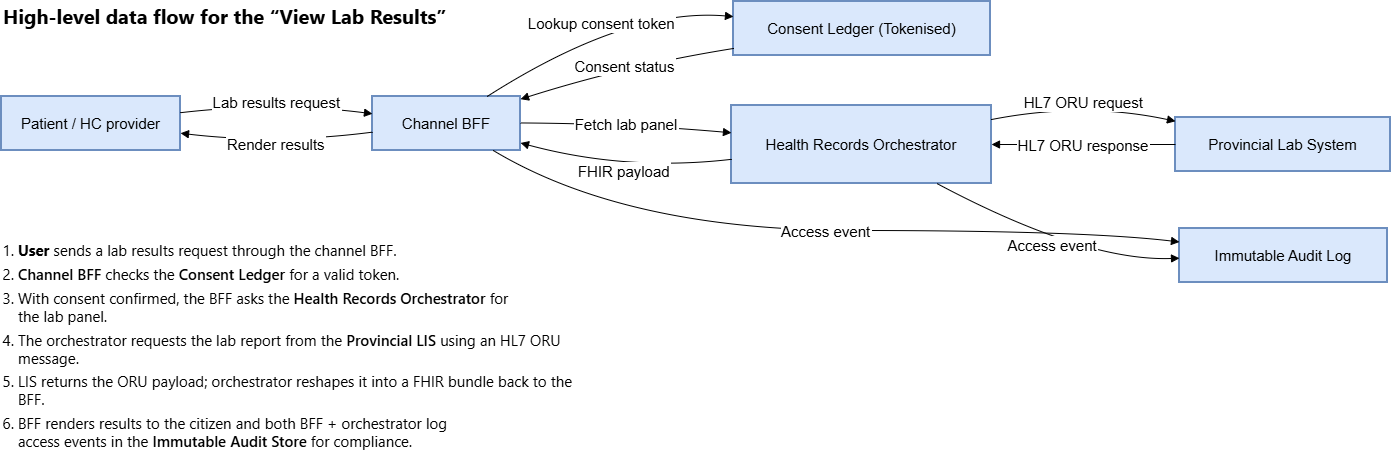

The diagram above was exported from draw.io. Its source (the exported page's mxGraphModel, read from the mxfile embedded in the PNG):
<mxGraphModel dx="1426" dy="777" grid="1" gridSize="10" guides="1" tooltips="1" connect="1" arrows="1" fold="1" page="1" pageScale="1" pageWidth="850" pageHeight="1100" math="0" shadow="0">
  <root>
    <mxCell id="0" />
    <mxCell id="1" parent="0" />
    <mxCell id="Nmj9Ok4pn-OdK_mOy8QH-1" value="Patient / HC provider" style="whiteSpace=wrap;strokeWidth=2;fillColor=#dae8fc;strokeColor=#6c8ebf;fontSize=15;" vertex="1" parent="1">
      <mxGeometry x="20" y="115" width="179" height="54" as="geometry" />
    </mxCell>
    <mxCell id="Nmj9Ok4pn-OdK_mOy8QH-2" value="Channel BFF" style="whiteSpace=wrap;strokeWidth=2;fillColor=#dae8fc;strokeColor=#6c8ebf;fontSize=15;" vertex="1" parent="1">
      <mxGeometry x="391" y="115" width="148" height="54" as="geometry" />
    </mxCell>
    <mxCell id="Nmj9Ok4pn-OdK_mOy8QH-3" value="Consent Ledger (Tokenised)" style="whiteSpace=wrap;strokeWidth=2;fillColor=#dae8fc;strokeColor=#6c8ebf;fontSize=15;" vertex="1" parent="1">
      <mxGeometry x="752" y="20" width="257" height="54" as="geometry" />
    </mxCell>
    <mxCell id="Nmj9Ok4pn-OdK_mOy8QH-4" value="Health Records Orchestrator" style="whiteSpace=wrap;strokeWidth=2;fillColor=#dae8fc;strokeColor=#6c8ebf;fontSize=15;" vertex="1" parent="1">
      <mxGeometry x="750" y="124" width="260" height="78" as="geometry" />
    </mxCell>
    <mxCell id="Nmj9Ok4pn-OdK_mOy8QH-5" value="Provincial Lab System" style="whiteSpace=wrap;strokeWidth=2;fillColor=#dae8fc;strokeColor=#6c8ebf;fontSize=15;" vertex="1" parent="1">
      <mxGeometry x="1194" y="136" width="215" height="54" as="geometry" />
    </mxCell>
    <mxCell id="Nmj9Ok4pn-OdK_mOy8QH-6" value="Immutable Audit Log" style="whiteSpace=wrap;strokeWidth=2;fillColor=#dae8fc;strokeColor=#6c8ebf;fontSize=15;" vertex="1" parent="1">
      <mxGeometry x="1198" y="247" width="208" height="54" as="geometry" />
    </mxCell>
    <mxCell id="Nmj9Ok4pn-OdK_mOy8QH-7" value="Lab results request" style="curved=1;startArrow=none;endArrow=block;exitX=1;exitY=0.3;entryX=0;entryY=0.32;rounded=0;fontSize=15;labelPosition=center;verticalLabelPosition=middle;align=center;verticalAlign=middle;" edge="1" parent="1" source="Nmj9Ok4pn-OdK_mOy8QH-1" target="Nmj9Ok4pn-OdK_mOy8QH-2">
      <mxGeometry relative="1" as="geometry">
        <Array as="points">
          <mxPoint x="295" y="120" />
        </Array>
      </mxGeometry>
    </mxCell>
    <mxCell id="Nmj9Ok4pn-OdK_mOy8QH-8" value="Lookup consent token" style="curved=1;startArrow=none;endArrow=block;exitX=0.78;exitY=-0.01;entryX=0;entryY=0.28;rounded=0;fontSize=15;labelPosition=center;verticalLabelPosition=middle;align=center;verticalAlign=middle;" edge="1" parent="1" source="Nmj9Ok4pn-OdK_mOy8QH-2" target="Nmj9Ok4pn-OdK_mOy8QH-3">
      <mxGeometry relative="1" as="geometry">
        <Array as="points">
          <mxPoint x="645" y="26" />
        </Array>
      </mxGeometry>
    </mxCell>
    <mxCell id="Nmj9Ok4pn-OdK_mOy8QH-9" value="Consent status" style="curved=1;startArrow=none;endArrow=block;exitX=0;exitY=0.87;entryX=1;entryY=0.05;rounded=0;fontSize=15;labelPosition=center;verticalLabelPosition=middle;align=center;verticalAlign=middle;" edge="1" parent="1" source="Nmj9Ok4pn-OdK_mOy8QH-3" target="Nmj9Ok4pn-OdK_mOy8QH-2">
      <mxGeometry relative="1" as="geometry">
        <Array as="points">
          <mxPoint x="645" y="84" />
        </Array>
      </mxGeometry>
    </mxCell>
    <mxCell id="Nmj9Ok4pn-OdK_mOy8QH-10" value="Fetch lab panel" style="curved=1;startArrow=none;endArrow=block;exitX=1;exitY=0.49;entryX=0;entryY=0.35;rounded=0;fontSize=15;labelPosition=center;verticalLabelPosition=middle;align=center;verticalAlign=middle;" edge="1" parent="1" source="Nmj9Ok4pn-OdK_mOy8QH-2" target="Nmj9Ok4pn-OdK_mOy8QH-4">
      <mxGeometry relative="1" as="geometry">
        <Array as="points">
          <mxPoint x="645" y="142" />
        </Array>
      </mxGeometry>
    </mxCell>
    <mxCell id="Nmj9Ok4pn-OdK_mOy8QH-11" value="HL7 ORU request" style="curved=1;startArrow=none;endArrow=block;exitX=1;exitY=0.18;entryX=0;entryY=0.07;rounded=0;fontSize=15;labelPosition=center;verticalLabelPosition=middle;align=center;verticalAlign=middle;" edge="1" parent="1" source="Nmj9Ok4pn-OdK_mOy8QH-4" target="Nmj9Ok4pn-OdK_mOy8QH-5">
      <mxGeometry relative="1" as="geometry">
        <Array as="points">
          <mxPoint x="1102" y="120" />
        </Array>
      </mxGeometry>
    </mxCell>
    <mxCell id="Nmj9Ok4pn-OdK_mOy8QH-12" value="HL7 ORU response" style="curved=1;startArrow=none;endArrow=block;exitX=0;exitY=0.5;entryX=1;entryY=0.5;rounded=0;fontSize=15;labelPosition=center;verticalLabelPosition=middle;align=center;verticalAlign=middle;" edge="1" parent="1" source="Nmj9Ok4pn-OdK_mOy8QH-5" target="Nmj9Ok4pn-OdK_mOy8QH-4">
      <mxGeometry relative="1" as="geometry">
        <Array as="points" />
      </mxGeometry>
    </mxCell>
    <mxCell id="Nmj9Ok4pn-OdK_mOy8QH-13" value="FHIR payload" style="curved=1;startArrow=none;endArrow=block;exitX=0;exitY=0.69;entryX=1;entryY=0.86;rounded=0;fontSize=15;labelPosition=center;verticalLabelPosition=middle;align=center;verticalAlign=middle;" edge="1" parent="1" source="Nmj9Ok4pn-OdK_mOy8QH-4" target="Nmj9Ok4pn-OdK_mOy8QH-2">
      <mxGeometry relative="1" as="geometry">
        <Array as="points">
          <mxPoint x="645" y="190" />
        </Array>
      </mxGeometry>
    </mxCell>
    <mxCell id="Nmj9Ok4pn-OdK_mOy8QH-14" value="Render results" style="curved=1;startArrow=none;endArrow=block;exitX=0;exitY=0.66;entryX=1;entryY=0.68;rounded=0;fontSize=15;labelPosition=center;verticalLabelPosition=middle;align=center;verticalAlign=middle;" edge="1" parent="1" source="Nmj9Ok4pn-OdK_mOy8QH-2" target="Nmj9Ok4pn-OdK_mOy8QH-1">
      <mxGeometry relative="1" as="geometry">
        <Array as="points">
          <mxPoint x="295" y="163" />
        </Array>
      </mxGeometry>
    </mxCell>
    <mxCell id="Nmj9Ok4pn-OdK_mOy8QH-15" value="Access event" style="curved=1;startArrow=none;endArrow=block;exitX=0.81;exitY=0.99;entryX=0;entryY=0.25;rounded=0;fontSize=15;labelPosition=center;verticalLabelPosition=middle;align=center;verticalAlign=middle;" edge="1" parent="1" source="Nmj9Ok4pn-OdK_mOy8QH-2" target="Nmj9Ok4pn-OdK_mOy8QH-6">
      <mxGeometry relative="1" as="geometry">
        <Array as="points">
          <mxPoint x="645" y="249" />
          <mxPoint x="1102" y="249" />
        </Array>
      </mxGeometry>
    </mxCell>
    <mxCell id="Nmj9Ok4pn-OdK_mOy8QH-16" value="Access event" style="curved=1;startArrow=none;endArrow=block;exitX=0.79;exitY=1;entryX=0;entryY=0.55;rounded=0;fontSize=15;labelPosition=center;verticalLabelPosition=middle;align=center;verticalAlign=middle;" edge="1" parent="1" source="Nmj9Ok4pn-OdK_mOy8QH-4" target="Nmj9Ok4pn-OdK_mOy8QH-6">
      <mxGeometry relative="1" as="geometry">
        <Array as="points">
          <mxPoint x="1102" y="280" />
        </Array>
      </mxGeometry>
    </mxCell>
    <mxCell id="Nmj9Ok4pn-OdK_mOy8QH-17" value="&lt;span style=&quot;animation: 0.25s ease 0s 1 normal none running fade-in; font-family: &amp;quot;Segoe WPC&amp;quot;, &amp;quot;Segoe UI&amp;quot;, sans-serif; background-color: rgb(255, 255, 255);&quot;&gt;High&lt;/span&gt;&lt;span style=&quot;animation: 0.25s ease 0s 1 normal none running fade-in; font-family: &amp;quot;Segoe WPC&amp;quot;, &amp;quot;Segoe UI&amp;quot;, sans-serif; background-color: rgb(255, 255, 255);&quot;&gt;-level&lt;/span&gt;&lt;span style=&quot;animation: 0.25s ease 0s 1 normal none running fade-in; font-family: &amp;quot;Segoe WPC&amp;quot;, &amp;quot;Segoe UI&amp;quot;, sans-serif; background-color: rgb(255, 255, 255);&quot;&gt;&amp;nbsp;data&lt;/span&gt;&lt;span style=&quot;animation: 0.25s ease 0s 1 normal none running fade-in; font-family: &amp;quot;Segoe WPC&amp;quot;, &amp;quot;Segoe UI&amp;quot;, sans-serif; background-color: rgb(255, 255, 255);&quot;&gt;&amp;nbsp;flow for&lt;/span&gt;&lt;span style=&quot;animation: 0.25s ease 0s 1 normal none running fade-in; font-family: &amp;quot;Segoe WPC&amp;quot;, &amp;quot;Segoe UI&amp;quot;, sans-serif; background-color: rgb(255, 255, 255);&quot;&gt;&amp;nbsp;the&lt;/span&gt;&lt;span style=&quot;animation: 0.25s ease 0s 1 normal none running fade-in; font-family: &amp;quot;Segoe WPC&amp;quot;, &amp;quot;Segoe UI&amp;quot;, sans-serif; background-color: rgb(255, 255, 255);&quot;&gt;&amp;nbsp;&lt;/span&gt;&lt;span style=&quot;animation: 0.25s ease 0s 1 normal none running fade-in; font-family: &amp;quot;Segoe WPC&amp;quot;, &amp;quot;Segoe UI&amp;quot;, sans-serif; background-color: rgb(255, 255, 255);&quot;&gt;“View&lt;/span&gt;&lt;span style=&quot;animation: 0.25s ease 0s 1 normal none running fade-in; font-family: &amp;quot;Segoe WPC&amp;quot;, &amp;quot;Segoe UI&amp;quot;, sans-serif; background-color: rgb(255, 255, 255);&quot;&gt;&amp;nbsp;Lab&lt;/span&gt;&lt;span style=&quot;animation: 0.25s ease 0s 1 normal none running fade-in; font-family: &amp;quot;Segoe WPC&amp;quot;, &amp;quot;Segoe UI&amp;quot;, sans-serif; background-color: rgb(255, 255, 255);&quot;&gt;&amp;nbsp;Results&lt;/span&gt;&lt;span style=&quot;animation: 0.25s ease 0s 1 normal none running fade-in; font-family: &amp;quot;Segoe WPC&amp;quot;, &amp;quot;Segoe UI&amp;quot;, sans-serif; background-color: rgb(255, 255, 255);&quot;&gt;”&lt;/span&gt;" style="text;html=1;whiteSpace=wrap;strokeColor=none;fillColor=none;align=left;verticalAlign=middle;rounded=0;fontSize=20;fontStyle=1" vertex="1" parent="1">
      <mxGeometry x="20" y="20" width="490" height="30" as="geometry" />
    </mxCell>
    <mxCell id="Nmj9Ok4pn-OdK_mOy8QH-18" value="&lt;ol style=&quot;animation: 0.25s ease 0s 1 normal none running fade-in; margin: 0px 0px 0px 16px; font-family: &amp;quot;Segoe WPC&amp;quot;, &amp;quot;Segoe UI&amp;quot;, sans-serif; font-size: 14.95px; text-align: start; background-color: rgb(255, 255, 255); padding: 0px;&quot;&gt;&lt;li data-indent=&quot;0&quot; value=&quot;1&quot; style=&quot;animation: 0.25s ease 0s 1 normal none running fade-in; margin-bottom: 2px !important; margin-top: 2px !important; margin-left: 0px; padding-top: 2px; padding-bottom: 2px; list-style-type: decimal;&quot;&gt;&lt;span style=&quot;animation: 0.25s ease 0s 1 normal none running fade-in;&quot;&gt;&lt;b&gt;User&amp;nbsp;&lt;/b&gt;sends&lt;/span&gt;&lt;span style=&quot;animation: 0.25s ease 0s 1 normal none running fade-in;&quot;&gt;&amp;nbsp;a&lt;/span&gt;&lt;span style=&quot;animation: 0.25s ease 0s 1 normal none running fade-in;&quot;&gt;&amp;nbsp;lab results&lt;/span&gt;&lt;span style=&quot;animation: 0.25s ease 0s 1 normal none running fade-in;&quot;&gt;&amp;nbsp;request&lt;/span&gt;&lt;span style=&quot;animation: 0.25s ease 0s 1 normal none running fade-in;&quot;&gt;&amp;nbsp;through&lt;/span&gt;&lt;span style=&quot;animation: 0.25s ease 0s 1 normal none running fade-in;&quot;&gt;&amp;nbsp;the channel&lt;/span&gt;&lt;span style=&quot;animation: 0.25s ease 0s 1 normal none running fade-in;&quot;&gt;&amp;nbsp;B&lt;/span&gt;&lt;span style=&quot;animation: 0.25s ease 0s 1 normal none running fade-in;&quot;&gt;FF&lt;/span&gt;&lt;span style=&quot;animation: 0.25s ease 0s 1 normal none running fade-in;&quot;&gt;.&lt;/span&gt;&lt;/li&gt;&lt;/ol&gt;&lt;ol style=&quot;animation: 0.25s ease 0s 1 normal none running fade-in; font-family: &amp;quot;Segoe WPC&amp;quot;, &amp;quot;Segoe UI&amp;quot;, sans-serif; font-size: 14.95px; text-align: start; background-color: rgb(255, 255, 255); margin: 0px 0px 0px 16px; padding: 0px;&quot;&gt;&lt;li data-indent=&quot;0&quot; value=&quot;2&quot; style=&quot;animation: 0.25s ease 0s 1 normal none running fade-in; margin-bottom: 2px !important; margin-top: 2px !important; margin-left: 0px; padding-top: 2px; padding-bottom: 2px; list-style-type: decimal;&quot;&gt;&lt;span class=&quot;markdown-bold-text&quot; style=&quot;animation: 0.25s ease 0s 1 normal none running fade-in; font-weight: 600;&quot;&gt;&lt;span style=&quot;animation: 0.25s ease 0s 1 normal none running fade-in;&quot;&gt;Channel&lt;/span&gt;&lt;span style=&quot;animation: 0.25s ease 0s 1 normal none running fade-in;&quot;&gt;&amp;nbsp;B&lt;/span&gt;&lt;span style=&quot;animation: 0.25s ease 0s 1 normal none running fade-in;&quot;&gt;FF&lt;/span&gt;&lt;/span&gt;&lt;span style=&quot;animation: 0.25s ease 0s 1 normal none running fade-in;&quot;&gt;&amp;nbsp;checks&lt;/span&gt;&lt;span style=&quot;animation: 0.25s ease 0s 1 normal none running fade-in;&quot;&gt;&amp;nbsp;the&amp;nbsp;&lt;/span&gt;&lt;span class=&quot;markdown-bold-text&quot; style=&quot;animation: 0.25s ease 0s 1 normal none running fade-in; font-weight: 600;&quot;&gt;&lt;span style=&quot;animation: 0.25s ease 0s 1 normal none running fade-in;&quot;&gt;Consent&lt;/span&gt;&lt;span style=&quot;animation: 0.25s ease 0s 1 normal none running fade-in;&quot;&gt;&amp;nbsp;Ledger&lt;/span&gt;&lt;/span&gt;&lt;span style=&quot;animation: 0.25s ease 0s 1 normal none running fade-in;&quot;&gt;&amp;nbsp;for a&lt;/span&gt;&lt;span style=&quot;animation: 0.25s ease 0s 1 normal none running fade-in;&quot;&gt;&amp;nbsp;valid&lt;/span&gt;&lt;span style=&quot;animation: 0.25s ease 0s 1 normal none running fade-in;&quot;&gt;&amp;nbsp;token&lt;/span&gt;&lt;span style=&quot;animation: 0.25s ease 0s 1 normal none running fade-in;&quot;&gt;.&lt;/span&gt;&lt;/li&gt;&lt;/ol&gt;&lt;ol style=&quot;animation: 0.25s ease 0s 1 normal none running fade-in; font-family: &amp;quot;Segoe WPC&amp;quot;, &amp;quot;Segoe UI&amp;quot;, sans-serif; font-size: 14.95px; text-align: start; background-color: rgb(255, 255, 255); margin: 0px 0px 0px 16px; padding: 0px;&quot;&gt;&lt;li data-indent=&quot;0&quot; value=&quot;3&quot; style=&quot;animation: 0.25s ease 0s 1 normal none running fade-in; margin-bottom: 2px !important; margin-top: 2px !important; margin-left: 0px; padding-top: 2px; padding-bottom: 2px; list-style-type: decimal;&quot;&gt;&lt;span style=&quot;animation: 0.25s ease 0s 1 normal none running fade-in;&quot;&gt;With consent&lt;/span&gt;&lt;span style=&quot;animation: 0.25s ease 0s 1 normal none running fade-in;&quot;&gt;&amp;nbsp;confirmed&lt;/span&gt;&lt;span style=&quot;animation: 0.25s ease 0s 1 normal none running fade-in;&quot;&gt;, the&lt;/span&gt;&lt;span style=&quot;animation: 0.25s ease 0s 1 normal none running fade-in;&quot;&gt;&amp;nbsp;B&lt;/span&gt;&lt;span style=&quot;animation: 0.25s ease 0s 1 normal none running fade-in;&quot;&gt;FF asks the&amp;nbsp;&lt;/span&gt;&lt;span class=&quot;markdown-bold-text&quot; style=&quot;animation: 0.25s ease 0s 1 normal none running fade-in; font-weight: 600;&quot;&gt;&lt;span style=&quot;animation: 0.25s ease 0s 1 normal none running fade-in;&quot;&gt;Health&lt;/span&gt;&lt;span style=&quot;animation: 0.25s ease 0s 1 normal none running fade-in;&quot;&gt;&amp;nbsp;Records Or&lt;/span&gt;&lt;span style=&quot;animation: 0.25s ease 0s 1 normal none running fade-in;&quot;&gt;chestrator&lt;/span&gt;&lt;/span&gt;&lt;span style=&quot;animation: 0.25s ease 0s 1 normal none running fade-in;&quot;&gt;&amp;nbsp;for the&lt;/span&gt;&lt;span style=&quot;animation: 0.25s ease 0s 1 normal none running fade-in;&quot;&gt;&amp;nbsp;lab&lt;/span&gt;&lt;span style=&quot;animation: 0.25s ease 0s 1 normal none running fade-in;&quot;&gt;&amp;nbsp;panel.&lt;/span&gt;&lt;/li&gt;&lt;/ol&gt;&lt;ol style=&quot;animation: 0.25s ease 0s 1 normal none running fade-in; font-family: &amp;quot;Segoe WPC&amp;quot;, &amp;quot;Segoe UI&amp;quot;, sans-serif; font-size: 14.95px; text-align: start; background-color: rgb(255, 255, 255); margin: 0px 0px 0px 16px; padding: 0px;&quot;&gt;&lt;li data-indent=&quot;0&quot; value=&quot;4&quot; style=&quot;animation: 0.25s ease 0s 1 normal none running fade-in; margin-bottom: 2px !important; margin-top: 2px !important; margin-left: 0px; padding-top: 2px; padding-bottom: 2px; list-style-type: decimal;&quot;&gt;&lt;span style=&quot;animation: 0.25s ease 0s 1 normal none running fade-in;&quot;&gt;The orchestr&lt;/span&gt;&lt;span style=&quot;animation: 0.25s ease 0s 1 normal none running fade-in;&quot;&gt;ator requests&lt;/span&gt;&lt;span style=&quot;animation: 0.25s ease 0s 1 normal none running fade-in;&quot;&gt;&amp;nbsp;the lab&lt;/span&gt;&lt;span style=&quot;animation: 0.25s ease 0s 1 normal none running fade-in;&quot;&gt;&amp;nbsp;report&lt;/span&gt;&lt;span style=&quot;animation: 0.25s ease 0s 1 normal none running fade-in;&quot;&gt;&amp;nbsp;from&lt;/span&gt;&lt;span style=&quot;animation: 0.25s ease 0s 1 normal none running fade-in;&quot;&gt;&amp;nbsp;the&lt;/span&gt;&lt;span style=&quot;animation: 0.25s ease 0s 1 normal none running fade-in;&quot;&gt;&amp;nbsp;&lt;/span&gt;&lt;span class=&quot;markdown-bold-text&quot; style=&quot;animation: 0.25s ease 0s 1 normal none running fade-in; font-weight: 600;&quot;&gt;Provincial LIS&lt;/span&gt;&lt;span style=&quot;animation: 0.25s ease 0s 1 normal none running fade-in;&quot;&gt;&amp;nbsp;using&lt;/span&gt;&lt;span style=&quot;animation: 0.25s ease 0s 1 normal none running fade-in;&quot;&gt;&amp;nbsp;an HL&lt;/span&gt;&lt;span style=&quot;animation: 0.25s ease 0s 1 normal none running fade-in;&quot;&gt;7 OR&lt;/span&gt;&lt;span style=&quot;animation: 0.25s ease 0s 1 normal none running fade-in;&quot;&gt;U message&lt;/span&gt;&lt;span style=&quot;animation: 0.25s ease 0s 1 normal none running fade-in;&quot;&gt;.&lt;/span&gt;&lt;/li&gt;&lt;/ol&gt;&lt;ol style=&quot;animation: 0.25s ease 0s 1 normal none running fade-in; font-family: &amp;quot;Segoe WPC&amp;quot;, &amp;quot;Segoe UI&amp;quot;, sans-serif; font-size: 14.95px; text-align: start; background-color: rgb(255, 255, 255); margin: 0px 0px 0px 16px; padding: 0px;&quot;&gt;&lt;li data-indent=&quot;0&quot; value=&quot;5&quot; style=&quot;animation: 0.25s ease 0s 1 normal none running fade-in; margin-bottom: 2px !important; margin-top: 2px !important; margin-left: 0px; padding-top: 2px; padding-bottom: 2px; list-style-type: decimal;&quot;&gt;&lt;span style=&quot;animation: 0.25s ease 0s 1 normal none running fade-in;&quot;&gt;LIS returns&lt;/span&gt;&lt;span style=&quot;animation: 0.25s ease 0s 1 normal none running fade-in;&quot;&gt;&amp;nbsp;the OR&lt;/span&gt;&lt;span style=&quot;animation: 0.25s ease 0s 1 normal none running fade-in;&quot;&gt;U&lt;/span&gt;&lt;span style=&quot;animation: 0.25s ease 0s 1 normal none running fade-in;&quot;&gt;&amp;nbsp;payload&lt;/span&gt;&lt;span style=&quot;animation: 0.25s ease 0s 1 normal none running fade-in;&quot;&gt;; orchestr&lt;/span&gt;&lt;span style=&quot;animation: 0.25s ease 0s 1 normal none running fade-in;&quot;&gt;ator&lt;/span&gt;&lt;span style=&quot;animation: 0.25s ease 0s 1 normal none running fade-in;&quot;&gt;&amp;nbsp;resh&lt;/span&gt;&lt;span style=&quot;animation: 0.25s ease 0s 1 normal none running fade-in;&quot;&gt;apes it&lt;/span&gt;&lt;span style=&quot;animation: 0.25s ease 0s 1 normal none running fade-in;&quot;&gt;&amp;nbsp;into&lt;/span&gt;&lt;span style=&quot;animation: 0.25s ease 0s 1 normal none running fade-in;&quot;&gt;&amp;nbsp;a&lt;/span&gt;&lt;span style=&quot;animation: 0.25s ease 0s 1 normal none running fade-in;&quot;&gt;&amp;nbsp;F&lt;/span&gt;&lt;span style=&quot;animation: 0.25s ease 0s 1 normal none running fade-in;&quot;&gt;HIR&lt;/span&gt;&lt;span style=&quot;animation: 0.25s ease 0s 1 normal none running fade-in;&quot;&gt;&amp;nbsp;bundle back&lt;/span&gt;&lt;span style=&quot;animation: 0.25s ease 0s 1 normal none running fade-in;&quot;&gt;&amp;nbsp;to&lt;/span&gt;&lt;span style=&quot;animation: 0.25s ease 0s 1 normal none running fade-in;&quot;&gt;&amp;nbsp;the B&lt;/span&gt;&lt;span style=&quot;animation: 0.25s ease 0s 1 normal none running fade-in;&quot;&gt;FF.&lt;/span&gt;&lt;/li&gt;&lt;/ol&gt;&lt;ol style=&quot;animation: 0.25s ease 0s 1 normal none running fade-in; margin: 0px 0px 0px 16px; font-family: &amp;quot;Segoe WPC&amp;quot;, &amp;quot;Segoe UI&amp;quot;, sans-serif; font-size: 14.95px; text-align: start; background-color: rgb(255, 255, 255); padding: 0px;&quot;&gt;&lt;li data-indent=&quot;0&quot; value=&quot;6&quot; style=&quot;animation: 0.25s ease 0s 1 normal none running fade-in; margin-bottom: 2px !important; margin-top: 2px !important; margin-left: 0px; padding-top: 2px; padding-bottom: 2px; list-style-type: decimal;&quot;&gt;&lt;span style=&quot;animation: 0.25s ease 0s 1 normal none running fade-in;&quot;&gt;BFF&lt;/span&gt;&lt;span style=&quot;animation: 0.25s ease 0s 1 normal none running fade-in;&quot;&gt;&amp;nbsp;renders results&lt;/span&gt;&lt;span style=&quot;animation: 0.25s ease 0s 1 normal none running fade-in;&quot;&gt;&amp;nbsp;to the&lt;/span&gt;&lt;span style=&quot;animation: 0.25s ease 0s 1 normal none running fade-in;&quot;&gt;&amp;nbsp;citizen and&lt;/span&gt;&lt;span style=&quot;animation: 0.25s ease 0s 1 normal none running fade-in;&quot;&gt;&amp;nbsp;both&lt;/span&gt;&lt;span style=&quot;animation: 0.25s ease 0s 1 normal none running fade-in;&quot;&gt;&amp;nbsp;B&lt;/span&gt;&lt;span style=&quot;animation: 0.25s ease 0s 1 normal none running fade-in;&quot;&gt;FF&amp;nbsp;&lt;/span&gt;&lt;span style=&quot;animation: 0.25s ease 0s 1 normal none running fade-in;&quot;&gt;+ orchestr&lt;/span&gt;&lt;span style=&quot;animation: 0.25s ease 0s 1 normal none running fade-in;&quot;&gt;ator&lt;/span&gt;&lt;span style=&quot;animation: 0.25s ease 0s 1 normal none running fade-in;&quot;&gt;&amp;nbsp;log access&lt;/span&gt;&lt;span style=&quot;animation: 0.25s ease 0s 1 normal none running fade-in;&quot;&gt;&amp;nbsp;events&lt;/span&gt;&lt;span style=&quot;animation: 0.25s ease 0s 1 normal none running fade-in;&quot;&gt;&amp;nbsp;in&lt;/span&gt;&lt;span style=&quot;animation: 0.25s ease 0s 1 normal none running fade-in;&quot;&gt;&amp;nbsp;the&amp;nbsp;&lt;/span&gt;&lt;span class=&quot;markdown-bold-text&quot; style=&quot;animation: 0.25s ease 0s 1 normal none running fade-in; font-weight: 600;&quot;&gt;&lt;span style=&quot;animation: 0.25s ease 0s 1 normal none running fade-in;&quot;&gt;Immutable Audit&lt;/span&gt;&lt;span style=&quot;animation: 0.25s ease 0s 1 normal none running fade-in;&quot;&gt;&amp;nbsp;Store&lt;/span&gt;&lt;/span&gt;&lt;span style=&quot;animation: 0.25s ease 0s 1 normal none running fade-in;&quot;&gt;&amp;nbsp;for&lt;/span&gt;&lt;span style=&quot;animation: 0.25s ease 0s 1 normal none running fade-in;&quot;&gt;&amp;nbsp;compliance&lt;/span&gt;&lt;span style=&quot;animation: 0.25s ease 0s 1 normal none running fade-in;&quot;&gt;.&lt;/span&gt;&lt;/li&gt;&lt;/ol&gt;" style="text;html=1;whiteSpace=wrap;strokeColor=none;fillColor=none;align=center;verticalAlign=middle;rounded=0;" vertex="1" parent="1">
      <mxGeometry x="20" y="350" width="591" height="30" as="geometry" />
    </mxCell>
  </root>
</mxGraphModel>